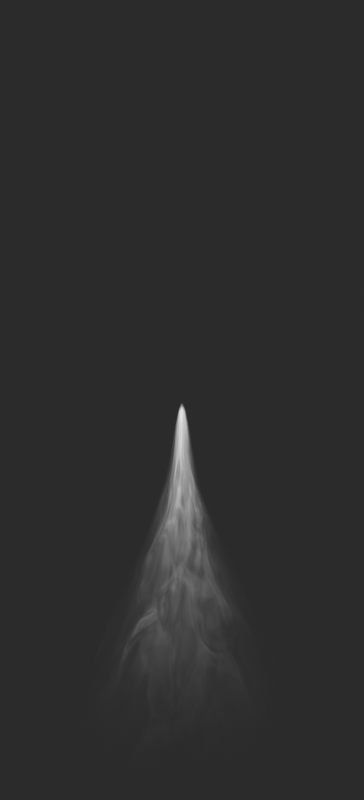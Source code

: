 # Source: avgi_flare_rcs.blend  (saved by Blender 4.1.24; exported with 4.5.12 LTS)
import bpy
from mathutils import Matrix  # noqa: F401  (used for matrix-valued properties, if any)

bpy.ops.wm.read_factory_settings(use_empty=True)
scene = bpy.context.scene
scene.name = 'Scene'

# ---- collections
col_cameras = bpy.data.collections.new('Cameras'); scene.collection.children.link(col_cameras)
col_ship = bpy.data.collections.new('Ship'); scene.collection.children.link(col_ship)

# ---- materials (node trees are filled in below, after node groups)
mat_material = bpy.data.materials.new('Material')
mat_material_001 = bpy.data.materials.new('Material.001')
mat_material_002 = bpy.data.materials.new('Material.002')

# ---- material node trees
mat_material.use_nodes = True; mat_material.node_tree.nodes.clear()
_N = mat_material.node_tree.nodes; _L = mat_material.node_tree.links
n0 = _N.new('ShaderNodeTexGradient'); n0.name = 'Gradient Texture'; n0.location = (-506, 277)
n0.gradient_type = 'SPHERICAL'
n1 = _N.new('ShaderNodeTexNoise'); n1.name = 'Noise Texture.001'; n1.location = (165, -251)
n1.inputs[2].default_value = 11.0
n1.inputs[3].default_value = 0.0
n1.inputs[4].default_value = 0.4518
n1.inputs[8].default_value = 0.3
n2 = _N.new('ShaderNodeValToRGB'); n2.name = 'ColorRamp.004'; n2.location = (419, -210)
n2.color_ramp.interpolation = 'B_SPLINE'
while len(n2.color_ramp.elements) > 1: n2.color_ramp.elements.remove(n2.color_ramp.elements[-1])
n2.color_ramp.elements[0].position = 0.9129; n2.color_ramp.elements[0].color = (0.0, 0.0, 0.0, 0.0)
_e = n2.color_ramp.elements.new(1.0); _e.color = (1.0, 1.0, 1.0, 1.0)
n3 = _N.new('ShaderNodeDisplacement'); n3.name = 'Displacement'; n3.location = (742, -187)
n3.inputs[2].default_value = 0.24
n4 = _N.new('ShaderNodeValue'); n4.name = 'Value'; n4.location = (-442, -87)
n4.outputs[0].default_value = 4.0
n5 = _N.new('ShaderNodeRGBCurve'); n5.name = 'RGB Curves'; n5.location = (-257, 405)
_c = n5.mapping.curves[3]
while len(_c.points) > 2: _c.points.remove(_c.points[-1])
_c.points[0].location = (0.0, 0.0); _c.points[0].handle_type = 'AUTO'
_c.points[1].location = (0.78267, 0.51786); _c.points[1].handle_type = 'AUTO'
_p = _c.points.new(1.0, 1.0); _p.handle_type = 'AUTO'
n5.mapping.update()
n6 = _N.new('ShaderNodeMix'); n6.name = 'Mix'; n6.location = (297, 129)
n6.data_type = 'RGBA'
n6.blend_type = 'MULTIPLY'
n6.inputs[0].default_value = 1.0
n7 = _N.new('ShaderNodeMix'); n7.name = 'Mix.001'; n7.location = (550, 709)
n7.data_type = 'RGBA'
n7.blend_type = 'SCREEN'
n7.inputs[0].default_value = 1.0
n8 = _N.new('ShaderNodeOutputMaterial'); n8.name = 'Material Output'; n8.location = (2060, 170)
n9 = _N.new('ShaderNodeAddShader'); n9.name = 'Add Shader'; n9.location = (1596, 162)
n10 = _N.new('ShaderNodeMath'); n10.name = 'Math'; n10.location = (1091, 325)
n10.operation = 'MULTIPLY'
n10.inputs[1].default_value = 90.0
n11 = _N.new('ShaderNodeEmission'); n11.name = 'Emission'; n11.location = (1295, 156)
n12 = _N.new('ShaderNodeMixShader'); n12.name = 'Mix Shader'; n12.location = (1808, 217)
n13 = _N.new('ShaderNodeBsdfTransparent'); n13.name = 'Transparent BSDF'; n13.location = (1289, -16)
n14 = _N.new('ShaderNodeMix'); n14.name = 'Mix.002'; n14.location = (869, 756)
n14.data_type = 'RGBA'
n14.blend_type = 'SCREEN'
n14.clamp_result = True
n14.inputs[7].default_value = (1.0, 1.0, 1.0, 1.0)
n15 = _N.new('ShaderNodeTexNoise'); n15.name = 'Noise Texture'; n15.location = (160, 397)
n15.inputs[2].default_value = 60.0
n15.inputs[3].default_value = 15.0
n15.inputs[4].default_value = 0.4302
n16 = _N.new('ShaderNodeMath'); n16.name = 'Math.001'; n16.location = (-25, 156)
n16.operation = 'MULTIPLY_ADD'
n16.inputs[1].default_value = 0.05
n16.inputs[2].default_value = 0.25
n17 = _N.new('ShaderNodeLayerWeight'); n17.name = 'Layer Weight'; n17.location = (152, 963)
n17.inputs[0].default_value = 0.6
n18 = _N.new('ShaderNodeRGBCurve'); n18.name = 'RGB Curves.001'; n18.location = (16, 752)
_c = n18.mapping.curves[3]
while len(_c.points) > 2: _c.points.remove(_c.points[-1])
_c.points[0].location = (0.0, 0.0); _c.points[0].handle_type = 'AUTO'
_c.points[1].location = (0.8784, 0.14031); _c.points[1].handle_type = 'AUTO'
_p = _c.points.new(1.0, 1.0); _p.handle_type = 'AUTO'
n18.mapping.update()
n19 = _N.new('ShaderNodeTexCoord'); n19.name = 'Texture Coordinate'; n19.location = (-689, -121)
n20 = _N.new('ShaderNodeMapping'); n20.name = 'Mapping'; n20.location = (-79, -295)
n20.inputs[3].default_value = (0.9, 0.3, 1.0)
n21 = _N.new('ShaderNodeValToRGB'); n21.name = 'Color Ramp'; n21.location = (-63, -38)
n21.color_ramp.interpolation = 'B_SPLINE'
while len(n21.color_ramp.elements) > 1: n21.color_ramp.elements.remove(n21.color_ramp.elements[-1])
n21.color_ramp.elements[0].position = 0.4319; n21.color_ramp.elements[0].color = (0.0, 0.0, 0.0, 0.0)
_e = n21.color_ramp.elements.new(1.0); _e.color = (1.0, 1.0, 1.0, 1.0)
n22 = _N.new('ShaderNodeValToRGB'); n22.name = 'Color Ramp.003'; n22.location = (385, 1009)
n22.color_ramp.interpolation = 'B_SPLINE'
while len(n22.color_ramp.elements) > 1: n22.color_ramp.elements.remove(n22.color_ramp.elements[-1])
n22.color_ramp.elements[0].position = 0.0; n22.color_ramp.elements[0].color = (0.0, 0.0, 0.0, 0.0)
_e = n22.color_ramp.elements.new(0.323); _e.color = (1.0, 1.0, 1.0, 1.0)
n23 = _N.new('ShaderNodeValToRGB'); n23.name = 'Color Ramp.001'; n23.location = (-327, 660)
n23.color_ramp.interpolation = 'B_SPLINE'
while len(n23.color_ramp.elements) > 1: n23.color_ramp.elements.remove(n23.color_ramp.elements[-1])
n23.color_ramp.elements[0].position = 0.0; n23.color_ramp.elements[0].color = (1.0, 1.0, 1.0, 1.0)
_e = n23.color_ramp.elements.new(0.4592); _e.color = (0.8896, 0.8896, 0.8896, 1.0)
_e = n23.color_ramp.elements.new(1.0); _e.color = (0.0, 0.0, 0.0, 1.0)
n24 = _N.new('ShaderNodeValToRGB'); n24.name = 'Color Ramp.002'; n24.location = (427, 395)
n24.color_ramp.interpolation = 'B_SPLINE'
while len(n24.color_ramp.elements) > 1: n24.color_ramp.elements.remove(n24.color_ramp.elements[-1])
n24.color_ramp.elements[0].position = 0.0; n24.color_ramp.elements[0].color = (0.0, 0.0, 0.0, 0.0)
_e = n24.color_ramp.elements.new(0.1343); _e.color = (1.0, 1.0, 1.0, 1.0)
_L.new(n0.outputs[0], n21.inputs[0])
_L.new(n0.outputs[0], n23.inputs[0])
_L.new(n23.outputs[0], n18.inputs[1])
_L.new(n18.outputs[0], n7.inputs[7])
_L.new(n24.outputs[0], n7.inputs[6])
_L.new(n7.outputs[2], n14.inputs[6])
_L.new(n22.outputs[0], n14.inputs[0])
_L.new(n0.outputs[0], n5.inputs[1])
_L.new(n5.outputs[0], n6.inputs[6])
_L.new(n21.outputs[0], n6.inputs[7])
_L.new(n19.outputs[2], n0.inputs[0])
_L.new(n2.outputs[0], n3.inputs[0])
_L.new(n1.outputs[0], n2.inputs[0])
_L.new(n20.outputs[0], n1.inputs[0])
_L.new(n3.outputs[0], n8.inputs[2])
_L.new(n4.outputs[0], n20.inputs[1])
_L.new(n19.outputs[0], n20.inputs[0])
_L.new(n17.outputs[1], n22.inputs[0])
_L.new(n15.outputs[1], n24.inputs[0])
_L.new(n14.outputs[2], n10.inputs[0])
_L.new(n13.outputs[0], n9.inputs[1])
_L.new(n6.outputs[2], n11.inputs[0])
_L.new(n10.outputs[0], n11.inputs[1])
_L.new(n12.outputs[0], n8.inputs[0])
_L.new(n11.outputs[0], n9.inputs[0])
_L.new(n9.outputs[0], n12.inputs[1])
_L.new(n13.outputs[0], n12.inputs[2])
_L.new(n14.outputs[2], n12.inputs[0])
_L.new(n4.outputs[0], n16.inputs[0])
_L.new(n3.outputs[0], n15.inputs[0])
_L.new(n16.outputs[0], n15.inputs[8])
n8.is_active_output = True
mat_material_001.use_nodes = True; mat_material_001.node_tree.nodes.clear()
_N = mat_material_001.node_tree.nodes; _L = mat_material_001.node_tree.links
n0 = _N.new('ShaderNodeTexCoord'); n0.name = 'Texture Coordinate'; n0.location = (-689, -121)
n1 = _N.new('ShaderNodeTexGradient'); n1.name = 'Gradient Texture'; n1.location = (-506, 277)
n1.gradient_type = 'SPHERICAL'
n2 = _N.new('ShaderNodeValToRGB'); n2.name = 'Color Ramp.001'; n2.location = (-302, 665)
n2.color_ramp.interpolation = 'B_SPLINE'
while len(n2.color_ramp.elements) > 1: n2.color_ramp.elements.remove(n2.color_ramp.elements[-1])
n2.color_ramp.elements[0].position = 0.0; n2.color_ramp.elements[0].color = (1.0, 1.0, 1.0, 1.0)
_e = n2.color_ramp.elements.new(0.7495); _e.color = (0.8896, 0.8896, 0.8896, 1.0)
_e = n2.color_ramp.elements.new(1.0); _e.color = (0.0, 0.0, 0.0, 1.0)
n3 = _N.new('ShaderNodeRGBCurve'); n3.name = 'RGB Curves.001'; n3.location = (16, 752)
_c = n3.mapping.curves[3]
while len(_c.points) > 2: _c.points.remove(_c.points[-1])
_c.points[0].location = (0.0, 0.0); _c.points[0].handle_type = 'AUTO'
_c.points[1].location = (0.81488, 0.43878); _c.points[1].handle_type = 'AUTO'
_p = _c.points.new(1.0, 1.0); _p.handle_type = 'AUTO'
n3.mapping.update()
n4 = _N.new('ShaderNodeValToRGB'); n4.name = 'Color Ramp'; n4.location = (-68, -38)
n4.color_ramp.interpolation = 'B_SPLINE'
while len(n4.color_ramp.elements) > 1: n4.color_ramp.elements.remove(n4.color_ramp.elements[-1])
n4.color_ramp.elements[0].position = 0.3448; n4.color_ramp.elements[0].color = (0.0, 0.0, 0.0, 0.0)
_e = n4.color_ramp.elements.new(0.9129); _e.color = (0.7396, 0.05443, 1.0, 1.0)
n5 = _N.new('ShaderNodeMapping'); n5.name = 'Mapping'; n5.location = (-79, -295)
n5.inputs[3].default_value = (0.9, 0.6, 1.0)
n6 = _N.new('ShaderNodeTexNoise'); n6.name = 'Noise Texture.001'; n6.location = (165, -251)
n6.inputs[2].default_value = 6.0
n6.inputs[3].default_value = 0.3
n6.inputs[4].default_value = 1.0
n6.inputs[8].default_value = 0.3
n7 = _N.new('ShaderNodeValToRGB'); n7.name = 'ColorRamp.004'; n7.location = (419, -210)
n7.color_ramp.interpolation = 'B_SPLINE'
while len(n7.color_ramp.elements) > 1: n7.color_ramp.elements.remove(n7.color_ramp.elements[-1])
n7.color_ramp.elements[0].position = 0.8747; n7.color_ramp.elements[0].color = (0.0, 0.0, 0.0, 0.0)
_e = n7.color_ramp.elements.new(1.0); _e.color = (1.0, 1.0, 1.0, 1.0)
n8 = _N.new('ShaderNodeValue'); n8.name = 'Value'; n8.location = (-442, -87)
n8.outputs[0].default_value = 4.0
n9 = _N.new('ShaderNodeRGBCurve'); n9.name = 'RGB Curves'; n9.location = (-257, 405)
_c = n9.mapping.curves[3]
while len(_c.points) > 2: _c.points.remove(_c.points[-1])
_c.points[0].location = (0.0, 0.0); _c.points[0].handle_type = 'AUTO'
_c.points[1].location = (0.80445, 0.40306); _c.points[1].handle_type = 'AUTO'
_p = _c.points.new(1.0, 1.0); _p.handle_type = 'AUTO'
n9.mapping.update()
n10 = _N.new('ShaderNodeTexNoise'); n10.name = 'Noise Texture'; n10.location = (97, 402)
n10.inputs[2].default_value = 11.2
n10.inputs[3].default_value = 3.0
n11 = _N.new('ShaderNodeMix'); n11.name = 'Mix'; n11.location = (297, 129)
n11.data_type = 'RGBA'
n11.blend_type = 'MULTIPLY'
n11.inputs[0].default_value = 1.0
n12 = _N.new('ShaderNodeValToRGB'); n12.name = 'Color Ramp.002'; n12.location = (368, 397)
n12.color_ramp.interpolation = 'B_SPLINE'
while len(n12.color_ramp.elements) > 1: n12.color_ramp.elements.remove(n12.color_ramp.elements[-1])
n12.color_ramp.elements[0].position = 0.0; n12.color_ramp.elements[0].color = (0.0, 0.0, 0.0, 0.0)
_e = n12.color_ramp.elements.new(0.3902); _e.color = (1.0, 1.0, 1.0, 1.0)
n13 = _N.new('ShaderNodeMix'); n13.name = 'Mix.001'; n13.location = (550, 709)
n13.data_type = 'RGBA'
n13.blend_type = 'SCREEN'
n14 = _N.new('ShaderNodeLayerWeight'); n14.name = 'Layer Weight'; n14.location = (152, 963)
n14.inputs[0].default_value = 0.6
n15 = _N.new('ShaderNodeValToRGB'); n15.name = 'Color Ramp.003'; n15.location = (342, 1032)
n15.color_ramp.interpolation = 'B_SPLINE'
while len(n15.color_ramp.elements) > 1: n15.color_ramp.elements.remove(n15.color_ramp.elements[-1])
n15.color_ramp.elements[0].position = 0.2087; n15.color_ramp.elements[0].color = (0.0, 0.0, 0.0, 0.0)
_e = n15.color_ramp.elements.new(0.3194); _e.color = (1.0, 1.0, 1.0, 1.0)
n16 = _N.new('ShaderNodeOutputMaterial'); n16.name = 'Material Output'; n16.location = (2060, 170)
n17 = _N.new('ShaderNodeAddShader'); n17.name = 'Add Shader'; n17.location = (1596, 162)
n18 = _N.new('ShaderNodeMath'); n18.name = 'Math'; n18.location = (1091, 325)
n18.operation = 'MULTIPLY'
n18.inputs[1].default_value = 3000.0
n19 = _N.new('ShaderNodeEmission'); n19.name = 'Emission'; n19.location = (1295, 156)
n20 = _N.new('ShaderNodeMixShader'); n20.name = 'Mix Shader'; n20.location = (1808, 217)
n21 = _N.new('ShaderNodeBsdfTransparent'); n21.name = 'Transparent BSDF'; n21.location = (1289, -16)
n22 = _N.new('ShaderNodeMix'); n22.name = 'Mix.002'; n22.location = (869, 756)
n22.data_type = 'RGBA'
n22.blend_type = 'SCREEN'
n22.clamp_result = True
n22.inputs[7].default_value = (1.0, 1.0, 1.0, 1.0)
n23 = _N.new('ShaderNodeDisplacement'); n23.name = 'Displacement'; n23.location = (742, -187)
n23.inputs[2].default_value = 0.24
_L.new(n1.outputs[0], n4.inputs[0])
_L.new(n1.outputs[0], n2.inputs[0])
_L.new(n2.outputs[0], n3.inputs[1])
_L.new(n3.outputs[0], n13.inputs[7])
_L.new(n12.outputs[0], n13.inputs[6])
_L.new(n13.outputs[2], n22.inputs[6])
_L.new(n15.outputs[0], n22.inputs[0])
_L.new(n1.outputs[0], n9.inputs[1])
_L.new(n9.outputs[0], n11.inputs[6])
_L.new(n4.outputs[0], n11.inputs[7])
_L.new(n0.outputs[2], n1.inputs[0])
_L.new(n7.outputs[0], n23.inputs[0])
_L.new(n6.outputs[0], n7.inputs[0])
_L.new(n5.outputs[0], n6.inputs[0])
_L.new(n23.outputs[0], n16.inputs[2])
_L.new(n8.outputs[0], n5.inputs[1])
_L.new(n0.outputs[0], n5.inputs[0])
_L.new(n14.outputs[1], n15.inputs[0])
_L.new(n10.outputs[1], n12.inputs[0])
_L.new(n22.outputs[2], n18.inputs[0])
_L.new(n21.outputs[0], n17.inputs[1])
_L.new(n11.outputs[2], n19.inputs[0])
_L.new(n18.outputs[0], n19.inputs[1])
_L.new(n20.outputs[0], n16.inputs[0])
_L.new(n19.outputs[0], n17.inputs[0])
_L.new(n17.outputs[0], n20.inputs[1])
_L.new(n21.outputs[0], n20.inputs[2])
_L.new(n22.outputs[2], n20.inputs[0])
_L.new(n23.outputs[0], n10.inputs[0])
n16.is_active_output = True
mat_material_002.use_nodes = True; mat_material_002.node_tree.nodes.clear()
_N = mat_material_002.node_tree.nodes; _L = mat_material_002.node_tree.links
n0 = _N.new('ShaderNodeTexCoord'); n0.name = 'Texture Coordinate'; n0.location = (-689, -121)
n1 = _N.new('ShaderNodeValToRGB'); n1.name = 'Color Ramp.001'; n1.location = (-302, 665)
n1.color_ramp.interpolation = 'B_SPLINE'
while len(n1.color_ramp.elements) > 1: n1.color_ramp.elements.remove(n1.color_ramp.elements[-1])
n1.color_ramp.elements[0].position = 0.0; n1.color_ramp.elements[0].color = (1.0, 1.0, 1.0, 1.0)
_e = n1.color_ramp.elements.new(0.7495); _e.color = (0.8896, 0.8896, 0.8896, 1.0)
_e = n1.color_ramp.elements.new(1.0); _e.color = (0.0, 0.0, 0.0, 1.0)
n2 = _N.new('ShaderNodeRGBCurve'); n2.name = 'RGB Curves.001'; n2.location = (16, 752)
_c = n2.mapping.curves[3]
while len(_c.points) > 2: _c.points.remove(_c.points[-1])
_c.points[0].location = (0.0, 0.0); _c.points[0].handle_type = 'AUTO'
_c.points[1].location = (0.78221, 0.2449); _c.points[1].handle_type = 'AUTO'
_p = _c.points.new(1.0, 1.0); _p.handle_type = 'AUTO'
n2.mapping.update()
n3 = _N.new('ShaderNodeMapping'); n3.name = 'Mapping'; n3.location = (-79, -295)
n3.inputs[3].default_value = (0.9, 0.6, 1.0)
n4 = _N.new('ShaderNodeTexNoise'); n4.name = 'Noise Texture.001'; n4.location = (165, -251)
n4.inputs[2].default_value = 5.5
n4.inputs[3].default_value = 15.0
n4.inputs[4].default_value = 0.0
n4.inputs[8].default_value = 0.3
n5 = _N.new('ShaderNodeValToRGB'); n5.name = 'ColorRamp.004'; n5.location = (419, -210)
n5.color_ramp.interpolation = 'B_SPLINE'
while len(n5.color_ramp.elements) > 1: n5.color_ramp.elements.remove(n5.color_ramp.elements[-1])
n5.color_ramp.elements[0].position = 0.8747; n5.color_ramp.elements[0].color = (0.0, 0.0, 0.0, 0.0)
_e = n5.color_ramp.elements.new(1.0); _e.color = (1.0, 1.0, 1.0, 1.0)
n6 = _N.new('ShaderNodeDisplacement'); n6.name = 'Displacement'; n6.location = (742, -187)
n6.inputs[2].default_value = 0.24
n7 = _N.new('ShaderNodeValue'); n7.name = 'Value'; n7.location = (-442, -87)
n7.outputs[0].default_value = 4.0
n8 = _N.new('ShaderNodeMix'); n8.name = 'Mix'; n8.location = (297, 129)
n8.data_type = 'RGBA'
n8.blend_type = 'MULTIPLY'
n8.inputs[0].default_value = 1.0
n9 = _N.new('ShaderNodeValToRGB'); n9.name = 'Color Ramp.002'; n9.location = (368, 397)
n9.color_ramp.interpolation = 'B_SPLINE'
while len(n9.color_ramp.elements) > 1: n9.color_ramp.elements.remove(n9.color_ramp.elements[-1])
n9.color_ramp.elements[0].position = 0.0; n9.color_ramp.elements[0].color = (0.0, 0.0, 0.0, 0.0)
_e = n9.color_ramp.elements.new(0.1742); _e.color = (1.0, 1.0, 1.0, 1.0)
n10 = _N.new('ShaderNodeOutputMaterial'); n10.name = 'Material Output'; n10.location = (2060, 170)
n11 = _N.new('ShaderNodeAddShader'); n11.name = 'Add Shader'; n11.location = (1596, 162)
n12 = _N.new('ShaderNodeMath'); n12.name = 'Math'; n12.location = (1091, 325)
n12.operation = 'MULTIPLY'
n12.inputs[1].default_value = 3000.0
n13 = _N.new('ShaderNodeEmission'); n13.name = 'Emission'; n13.location = (1295, 156)
n14 = _N.new('ShaderNodeMixShader'); n14.name = 'Mix Shader'; n14.location = (1808, 217)
n15 = _N.new('ShaderNodeBsdfTransparent'); n15.name = 'Transparent BSDF'; n15.location = (1289, -16)
n16 = _N.new('ShaderNodeMix'); n16.name = 'Mix.002'; n16.location = (869, 756)
n16.data_type = 'RGBA'
n16.blend_type = 'SCREEN'
n16.clamp_result = True
n16.inputs[7].default_value = (1.0, 1.0, 1.0, 1.0)
n17 = _N.new('ShaderNodeMix'); n17.name = 'Mix.001'; n17.location = (550, 709)
n17.data_type = 'RGBA'
n17.blend_type = 'SCREEN'
n18 = _N.new('ShaderNodeMath'); n18.name = 'Math.001'; n18.location = (-35, 259)
n18.inputs[1].default_value = 1.5
n19 = _N.new('ShaderNodeRGBCurve'); n19.name = 'RGB Curves'; n19.location = (-316, 409)
_c = n19.mapping.curves[3]
while len(_c.points) > 2: _c.points.remove(_c.points[-1])
_c.points[0].location = (0.0, 0.0); _c.points[0].handle_type = 'AUTO'
_c.points[1].location = (0.63748, 0.28061); _c.points[1].handle_type = 'AUTO'
_p = _c.points.new(1.0, 1.0); _p.handle_type = 'AUTO'
n19.mapping.update()
n20 = _N.new('ShaderNodeTexNoise'); n20.name = 'Noise Texture'; n20.location = (168, 394)
n20.inputs[2].default_value = 10.8
n20.inputs[3].default_value = 15.0
n20.inputs[8].default_value = 0.3
n21 = _N.new('ShaderNodeValToRGB'); n21.name = 'Color Ramp'; n21.location = (-68, -38)
n21.color_ramp.interpolation = 'B_SPLINE'
while len(n21.color_ramp.elements) > 1: n21.color_ramp.elements.remove(n21.color_ramp.elements[-1])
n21.color_ramp.elements[0].position = 0.3448; n21.color_ramp.elements[0].color = (0.0, 0.0, 0.0, 0.0)
_e = n21.color_ramp.elements.new(0.9129); _e.color = (1.0, 1.0, 1.0, 1.0)
n22 = _N.new('ShaderNodeTexGradient'); n22.name = 'Gradient Texture'; n22.location = (-550, 277)
n22.gradient_type = 'SPHERICAL'
n23 = _N.new('ShaderNodeLayerWeight'); n23.name = 'Layer Weight'; n23.location = (152, 963)
n23.inputs[0].default_value = 0.9
n24 = _N.new('ShaderNodeValToRGB'); n24.name = 'Color Ramp.003'; n24.location = (365, 1029)
n24.color_ramp.interpolation = 'B_SPLINE'
while len(n24.color_ramp.elements) > 1: n24.color_ramp.elements.remove(n24.color_ramp.elements[-1])
n24.color_ramp.elements[0].position = 0.0; n24.color_ramp.elements[0].color = (0.0, 0.0, 0.0, 0.0)
_e = n24.color_ramp.elements.new(0.608); _e.color = (1.0, 1.0, 1.0, 1.0)
_L.new(n22.outputs[0], n21.inputs[0])
_L.new(n22.outputs[0], n1.inputs[0])
_L.new(n1.outputs[0], n2.inputs[1])
_L.new(n2.outputs[0], n17.inputs[7])
_L.new(n9.outputs[0], n17.inputs[6])
_L.new(n17.outputs[2], n16.inputs[6])
_L.new(n24.outputs[0], n16.inputs[0])
_L.new(n22.outputs[0], n19.inputs[1])
_L.new(n19.outputs[0], n8.inputs[6])
_L.new(n21.outputs[0], n8.inputs[7])
_L.new(n0.outputs[2], n22.inputs[0])
_L.new(n5.outputs[0], n6.inputs[0])
_L.new(n4.outputs[0], n5.inputs[0])
_L.new(n3.outputs[0], n4.inputs[0])
_L.new(n6.outputs[0], n10.inputs[2])
_L.new(n7.outputs[0], n3.inputs[1])
_L.new(n0.outputs[0], n3.inputs[0])
_L.new(n20.outputs[1], n9.inputs[0])
_L.new(n16.outputs[2], n12.inputs[0])
_L.new(n15.outputs[0], n11.inputs[1])
_L.new(n8.outputs[2], n13.inputs[0])
_L.new(n12.outputs[0], n13.inputs[1])
_L.new(n14.outputs[0], n10.inputs[0])
_L.new(n13.outputs[0], n11.inputs[0])
_L.new(n11.outputs[0], n14.inputs[1])
_L.new(n15.outputs[0], n14.inputs[2])
_L.new(n16.outputs[2], n14.inputs[0])
_L.new(n7.outputs[0], n18.inputs[0])
_L.new(n6.outputs[0], n20.inputs[0])
_L.new(n23.outputs[1], n24.inputs[0])
n10.is_active_output = True

# ---- world
world_world = bpy.data.worlds.new('World'); scene.world = world_world
world_world.use_nodes = True; world_world.node_tree.nodes.clear()
_N = world_world.node_tree.nodes; _L = world_world.node_tree.links
n0 = _N.new('ShaderNodeOutputWorld'); n0.name = 'World Output'; n0.location = (300, 300)
n1 = _N.new('ShaderNodeBackground'); n1.name = 'Background'; n1.location = (10, 300)
n1.inputs[0].default_value = (0.02198, 0.02198, 0.02198, 1.0)
_L.new(n1.outputs[0], n0.inputs[0])
n0.is_active_output = True
world_world.color = (0.05088, 0.05088, 0.05088)
world_world.use_sun_shadow = False
world_world.sun_shadow_jitter_overblur = 0.0

# ---- cameras
cam_camera_001 = bpy.data.cameras.new('Camera.001')
cam_camera_001.type = 'ORTHO'
cam_camera_001.ortho_scale = 4.5
cam_camera_001.shift_y = 1.22
cam_camera_002 = bpy.data.cameras.new('Camera.002')
cam_camera_002.type = 'ORTHO'
cam_camera_002.ortho_scale = 25.6
cam_camera_002.shift_x = 0.16
cam_camera_002.shift_y = -0.13

# ---- lights
light_sun_002 = bpy.data.lights.new('Sun.002', 'SUN')
light_sun_002.transmission_factor = 0.0
light_sun_002.angle = 0.06981
light_sun_002.energy = 3.0
light_sun_002.shadow_buffer_clip_start = 0.5
light_sun_002.shadow_soft_size = 0.1
light_sun_002.shadow_cascade_max_distance = 1000.0
light_sun_002.cycles.use_multiple_importance_sampling = False
light_sun = bpy.data.lights.new('Sun', 'SUN')
light_sun.transmission_factor = 0.0
light_sun.angle = 0.06981
light_sun.energy = 3.0
light_sun.shadow_buffer_clip_start = 0.5
light_sun.shadow_soft_size = 0.1
light_sun.shadow_cascade_max_distance = 1000.0
light_sun.cycles.use_multiple_importance_sampling = False

# ---- meshes
me_plane_001 = bpy.data.meshes.new('Plane.001')
me_plane_001.from_pydata([(0.627, 2.2, 0.6199), (0.6232, 2.2, -0.6799), (-0.679, 2.201, -0.7202), (0.8952, 2.2, -0.03025), (-0.9495, 2.2, -0.02879), (-0.02444, 2.2, 0.8896), (6.35e-05, -0.165, 0.003242), (-0.02984, 2.2, -0.9486), (-0.6774, 2.2, 0.6209), (-0.04417, 0.2726, -0.04203), (0.0422, 0.2726, -0.0421), (0.04245, 0.2726, 0.04397), (-0.04392, 0.2726, 0.04403), (-0.001042, 0.2726, -0.05989), (-0.0006837, 0.2726, 0.06182), (-0.06193, 0.2726, 0.001016), (0.06021, 0.2726, 0.0009191), (0.5399, 1.328, -0.01554), (-0.01321, 1.328, 0.5377), (-0.5696, 1.328, -0.01466), (-0.406, 1.328, 0.3761), (-0.01646, 1.328, -0.5679), (-0.4055, 1.329, -0.4235), (0.3763, 1.328, -0.4063), (0.3786, 1.328, 0.3755), (-0.1143, 0.6275, -0.1148), (0.1069, 0.6276, -0.1139), (0.1076, 0.6276, 0.1075), (0.1533, 0.6276, -0.003206), (-0.003375, 0.6276, 0.1535), (-0.1609, 0.6276, -0.002958), (-0.1146, 0.6276, 0.1077), (-0.004296, 0.6276, -0.1596)], [], [(20, 18, 5, 8), (17, 23, 1, 3), (19, 20, 8, 4), (24, 17, 3, 0), (23, 21, 7, 1), (21, 22, 2, 7), (22, 19, 4, 2), (18, 24, 0, 5), (6, 16, 11), (6, 15, 9), (6, 14, 12), (6, 13, 10), (6, 12, 15), (6, 9, 13), (6, 10, 16), (6, 11, 14), (29, 27, 24, 18), (25, 30, 19, 22), (32, 25, 22, 21), (26, 32, 21, 23), (27, 28, 17, 24), (30, 31, 20, 19), (28, 26, 23, 17), (31, 29, 18, 20), (12, 14, 29, 31), (16, 10, 26, 28), (15, 12, 31, 30), (11, 16, 28, 27), (10, 13, 32, 26), (13, 9, 25, 32), (9, 15, 30, 25), (14, 11, 27, 29)])
me_plane_001.polygons.foreach_set('use_smooth', [True] * 32)
_uv = me_plane_001.uv_layers.new(name='UVMap')
_uv.uv.foreach_set('vector', [0.5516, 0.5462, 0.02574, 0.7626, 0.02286, 1.042, 0.7489, 0.7432, -0.7149, 0.02184, -0.4958, -0.5014, -0.6971, -0.7031, -0.9996, 0.01924, 0.7707, 0.02301, 0.5516, 0.5462, 0.7489, 0.7432, 1.051, 0.02086, -0.4989, 0.5454, -0.7149, 0.02184, -0.9996, 0.01924, -0.7014, 0.7421, -0.4958, -0.5014, 0.03009, -0.7178, 0.02887, -1.002, -0.6971, -0.7031, 0.03009, -0.7178, 0.5547, -0.5005, 0.7531, -0.702, 0.02887, -1.002, 0.5547, -0.5005, 0.7707, 0.02301, 1.051, 0.02086, 0.7531, -0.702, 0.02574, 0.7626, -0.4989, 0.5454, -0.7014, 0.7421, 0.02286, 1.042, 0.0339, 0.02935, -0.4301, 0.02443, -0.2963, 0.3487, 0.0339, 0.02935, 0.49, 0.02516, 0.3562, -0.2991, 0.0339, 0.02935, 0.02862, 0.4833, 0.3543, 0.3492, 0.0339, 0.02935, 0.03131, -0.4337, -0.2944, -0.2996, 0.0339, 0.02935, 0.3543, 0.3492, 0.49, 0.02516, 0.0339, 0.02935, 0.3562, -0.2991, 0.03131, -0.4337, 0.0339, 0.02935, -0.2944, -0.2996, -0.4301, 0.02443, 0.0339, 0.02935, -0.2963, 0.3487, 0.02862, 0.4833, 0.02718, 0.6226, -0.3973, 0.4468, -0.4989, 0.5454, 0.02574, 0.7626, 0.4552, -0.3996, 0.63, 0.02409, 0.7707, 0.02301, 0.5547, -0.5005, 0.03071, -0.5754, 0.4552, -0.3996, 0.5547, -0.5005, 0.03009, -0.7178, -0.3948, -0.4003, 0.03071, -0.5754, 0.03009, -0.7178, -0.4958, -0.5014, -0.3973, 0.4468, -0.5721, 0.02314, -0.7149, 0.02184, -0.4989, 0.5454, 0.63, 0.02409, 0.4527, 0.4475, 0.5516, 0.5462, 0.7707, 0.02301, -0.5721, 0.02314, -0.3948, -0.4003, -0.4958, -0.5014, -0.7149, 0.02184, 0.4527, 0.4475, 0.02718, 0.6226, 0.02574, 0.7626, 0.5516, 0.5462, 0.3543, 0.3492, 0.02862, 0.4833, 0.02718, 0.6226, 0.4527, 0.4475, -0.4301, 0.02443, -0.2944, -0.2996, -0.3948, -0.4003, -0.5721, 0.02314, 0.49, 0.02516, 0.3543, 0.3492, 0.4527, 0.4475, 0.63, 0.02409, -0.2963, 0.3487, -0.4301, 0.02443, -0.5721, 0.02314, -0.3973, 0.4468, -0.2944, -0.2996, 0.03131, -0.4337, 0.03071, -0.5754, -0.3948, -0.4003, 0.03131, -0.4337, 0.3562, -0.2991, 0.4552, -0.3996, 0.03071, -0.5754, 0.3562, -0.2991, 0.49, 0.02516, 0.63, 0.02409, 0.4552, -0.3996, 0.02862, 0.4833, -0.2963, 0.3487, -0.3973, 0.4468, 0.02718, 0.6226])
me_plane_001.materials.append(mat_material)
me_plane_001.update()
me_plane_002 = bpy.data.meshes.new('Plane.002')
me_plane_002.from_pydata([(0.06991, 1.417, 0.06905), (0.06949, 1.417, -0.07571), (-0.05055, 1.417, -0.05054), (0.09979, 1.417, -0.003352), (-0.1057, 1.417, -0.00319), (-0.002635, 1.417, 0.09909), (8.228e-05, -0.04808, 0.0002468), (-0.003237, 1.417, -0.1056), (-0.07536, 1.417, 0.06917), (-0.004944, 0.2064, -0.004831), (0.00496, 0.2064, -0.004839), (0.004989, 0.2064, 0.00503), (-0.004915, 0.2064, 0.005038), (1.797e-06, 0.2064, -0.006879), (4.283e-05, 0.2064, 0.007078), (-0.006981, 0.2064, 0.0001051), (0.007026, 0.2064, 9.4e-05), (0.03183, 0.8555, -0.0008964), (-0.000639, 0.8555, 0.03158), (-0.0333, 0.8555, -0.0008449), (-0.02369, 0.8555, 0.02209), (-0.0008298, 0.8555, -0.03332), (-0.017, 0.8555, -0.01702), (0.02222, 0.8555, -0.02383), (0.02236, 0.8555, 0.02205), (-0.006175, 0.5309, -0.006162), (0.007716, 0.5309, -0.00809), (0.007763, 0.5309, 0.007674), (0.01102, 0.5309, -0.0002104), (-0.000138, 0.5309, 0.01095), (-0.01136, 0.5309, -0.0001928), (-0.008058, 0.5309, 0.007687), (-0.0002035, 0.5309, -0.01135)], [], [(20, 18, 5, 8), (17, 23, 1, 3), (19, 20, 8, 4), (24, 17, 3, 0), (23, 21, 7, 1), (21, 22, 2, 7), (22, 19, 4, 2), (18, 24, 0, 5), (6, 16, 11), (6, 15, 9), (6, 14, 12), (6, 13, 10), (6, 12, 15), (6, 9, 13), (6, 10, 16), (6, 11, 14), (29, 27, 24, 18), (25, 30, 19, 22), (32, 25, 22, 21), (26, 32, 21, 23), (27, 28, 17, 24), (30, 31, 20, 19), (28, 26, 23, 17), (31, 29, 18, 20), (12, 14, 29, 31), (16, 10, 26, 28), (15, 12, 31, 30), (11, 16, 28, 27), (10, 13, 32, 26), (13, 9, 25, 32), (9, 15, 30, 25), (14, 11, 27, 29)])
me_plane_002.polygons.foreach_set('use_smooth', [True] * 32)
_uv = me_plane_002.uv_layers.new(name='UVMap')
_uv.uv.foreach_set('vector', [0.5516, 0.5462, 0.02574, 0.7626, 0.02286, 1.042, 0.7489, 0.7432, -0.7149, 0.02184, -0.4958, -0.5014, -0.6971, -0.7031, -0.9996, 0.01924, 0.7707, 0.02301, 0.5516, 0.5462, 0.7489, 0.7432, 1.051, 0.02086, -0.4989, 0.5454, -0.7149, 0.02184, -0.9996, 0.01924, -0.7014, 0.7421, -0.4958, -0.5014, 0.03009, -0.7178, 0.02887, -1.002, -0.6971, -0.7031, 0.03009, -0.7178, 0.5547, -0.5005, 0.7531, -0.702, 0.02887, -1.002, 0.5547, -0.5005, 0.7707, 0.02301, 1.051, 0.02086, 0.7531, -0.702, 0.02574, 0.7626, -0.4989, 0.5454, -0.7014, 0.7421, 0.02286, 1.042, 0.0339, 0.02935, -0.4301, 0.02443, -0.2963, 0.3487, 0.0339, 0.02935, 0.49, 0.02516, 0.3562, -0.2991, 0.0339, 0.02935, 0.02862, 0.4833, 0.3543, 0.3492, 0.0339, 0.02935, 0.03131, -0.4337, -0.2944, -0.2996, 0.0339, 0.02935, 0.3543, 0.3492, 0.49, 0.02516, 0.0339, 0.02935, 0.3562, -0.2991, 0.03131, -0.4337, 0.0339, 0.02935, -0.2944, -0.2996, -0.4301, 0.02443, 0.0339, 0.02935, -0.2963, 0.3487, 0.02862, 0.4833, 0.02718, 0.6229, -0.3976, 0.4471, -0.4989, 0.5454, 0.02574, 0.7626, 0.4555, -0.3998, 0.6304, 0.02408, 0.7707, 0.02301, 0.5547, -0.5005, 0.0307, -0.5757, 0.4555, -0.3998, 0.5547, -0.5005, 0.03009, -0.7178, -0.3951, -0.4005, 0.0307, -0.5757, 0.03009, -0.7178, -0.4958, -0.5014, -0.3976, 0.4471, -0.5725, 0.02313, -0.7149, 0.02184, -0.4989, 0.5454, 0.6304, 0.02408, 0.453, 0.4477, 0.5516, 0.5462, 0.7707, 0.02301, -0.5725, 0.02313, -0.3951, -0.4005, -0.4958, -0.5014, -0.7149, 0.02184, 0.453, 0.4477, 0.02718, 0.6229, 0.02574, 0.7626, 0.5516, 0.5462, 0.3543, 0.3492, 0.02862, 0.4833, 0.02718, 0.6229, 0.453, 0.4477, -0.4301, 0.02443, -0.2944, -0.2996, -0.3951, -0.4005, -0.5725, 0.02313, 0.49, 0.02516, 0.3543, 0.3492, 0.453, 0.4477, 0.6304, 0.02408, -0.2963, 0.3487, -0.4301, 0.02443, -0.5725, 0.02313, -0.3976, 0.4471, -0.2944, -0.2996, 0.03131, -0.4337, 0.0307, -0.5757, -0.3951, -0.4005, 0.03131, -0.4337, 0.3562, -0.2991, 0.4555, -0.3998, 0.0307, -0.5757, 0.3562, -0.2991, 0.49, 0.02516, 0.6304, 0.02408, 0.4555, -0.3998, 0.02862, 0.4833, -0.2963, 0.3487, -0.3976, 0.4471, 0.02718, 0.6229])
me_plane_002.materials.append(mat_material_001)
me_plane_002.update()
me_plane_003 = bpy.data.meshes.new('Plane.003')
me_plane_003.from_pydata([(0.2582, 1.979, 0.2093), (0.2566, 1.979, -0.2295), (-0.1873, 1.979, -0.1532), (0.3686, 1.979, -0.01019), (-0.3911, 1.979, -0.009699), (-0.01013, 1.979, 0.3003), (4.375e-05, -0.3082, 0.001115), (-0.01236, 1.979, -0.3202), (-0.2791, 1.979, 0.2096), (-0.01977, 0.2777, -0.009792), (0.01912, 0.2777, -0.009808), (0.01923, 0.2777, 0.01049), (-0.01965, 0.2777, 0.0105), (-0.0003494, 0.2777, -0.014), (-0.0001883, 0.2777, 0.0147), (-0.02776, 0.2777, 0.0003587), (0.02723, 0.2777, 0.000336), (0.2112, 1.327, -0.005226), (-0.005152, 1.327, 0.1815), (-0.2228, 1.327, -0.00493), (-0.1588, 1.327, 0.127), (-0.006424, 1.327, -0.1917), (-0.1128, 1.327, -0.09673), (0.1472, 1.327, -0.1371), (0.1481, 1.327, 0.1268), (-0.04352, 0.7852, -0.0313), (0.05343, 0.7852, -0.04143), (0.05376, 0.7852, 0.03914), (0.07656, 0.7852, -0.001156), (-0.001605, 0.7852, 0.05586), (-0.08022, 0.7852, -0.001066), (-0.0571, 0.7852, 0.03921), (-0.002064, 0.7852, -0.05809)], [], [(20, 18, 5, 8), (17, 23, 1, 3), (19, 20, 8, 4), (24, 17, 3, 0), (23, 21, 7, 1), (21, 22, 2, 7), (22, 19, 4, 2), (18, 24, 0, 5), (6, 16, 11), (6, 15, 9), (6, 14, 12), (6, 13, 10), (6, 12, 15), (6, 9, 13), (6, 10, 16), (6, 11, 14), (29, 27, 24, 18), (25, 30, 19, 22), (32, 25, 22, 21), (26, 32, 21, 23), (27, 28, 17, 24), (30, 31, 20, 19), (28, 26, 23, 17), (31, 29, 18, 20), (12, 14, 29, 31), (16, 10, 26, 28), (15, 12, 31, 30), (11, 16, 28, 27), (10, 13, 32, 26), (13, 9, 25, 32), (9, 15, 30, 25), (14, 11, 27, 29)])
me_plane_003.polygons.foreach_set('use_smooth', [True] * 32)
_uv = me_plane_003.uv_layers.new(name='UVMap')
_uv.uv.foreach_set('vector', [0.5516, 0.5462, 0.02574, 0.7626, 0.02286, 1.042, 0.7489, 0.7432, -0.7149, 0.02184, -0.4958, -0.5014, -0.6971, -0.7031, -0.9996, 0.01924, 0.7707, 0.02301, 0.5516, 0.5462, 0.7489, 0.7432, 1.051, 0.02086, -0.4989, 0.5454, -0.7149, 0.02184, -0.9996, 0.01924, -0.7014, 0.7421, -0.4958, -0.5014, 0.03009, -0.7178, 0.02887, -1.002, -0.6971, -0.7031, 0.03009, -0.7178, 0.5547, -0.5005, 0.7531, -0.702, 0.02887, -1.002, 0.5547, -0.5005, 0.7707, 0.02301, 1.051, 0.02086, 0.7531, -0.702, 0.02574, 0.7626, -0.4989, 0.5454, -0.7014, 0.7421, 0.02286, 1.042, 0.0339, 0.02935, -0.4301, 0.02443, -0.2963, 0.3487, 0.0339, 0.02935, 0.49, 0.02516, 0.3562, -0.2991, 0.0339, 0.02935, 0.02862, 0.4833, 0.3543, 0.3492, 0.0339, 0.02935, 0.03131, -0.4337, -0.2944, -0.2996, 0.0339, 0.02935, 0.3543, 0.3492, 0.49, 0.02516, 0.0339, 0.02935, 0.3562, -0.2991, 0.03131, -0.4337, 0.0339, 0.02935, -0.2944, -0.2996, -0.4301, 0.02443, 0.0339, 0.02935, -0.2963, 0.3487, 0.02862, 0.4833, 0.02718, 0.6226, -0.3973, 0.4468, -0.4989, 0.5454, 0.02574, 0.7626, 0.4552, -0.3996, 0.63, 0.02409, 0.7707, 0.02301, 0.5547, -0.5005, 0.03071, -0.5754, 0.4552, -0.3996, 0.5547, -0.5005, 0.03009, -0.7178, -0.3948, -0.4003, 0.03071, -0.5754, 0.03009, -0.7178, -0.4958, -0.5014, -0.3973, 0.4468, -0.5721, 0.02314, -0.7149, 0.02184, -0.4989, 0.5454, 0.63, 0.02409, 0.4527, 0.4475, 0.5516, 0.5462, 0.7707, 0.02301, -0.5721, 0.02314, -0.3948, -0.4003, -0.4958, -0.5014, -0.7149, 0.02184, 0.4527, 0.4475, 0.02718, 0.6226, 0.02574, 0.7626, 0.5516, 0.5462, 0.3543, 0.3492, 0.02862, 0.4833, 0.02718, 0.6226, 0.4527, 0.4475, -0.4301, 0.02443, -0.2944, -0.2996, -0.3948, -0.4003, -0.5721, 0.02314, 0.49, 0.02516, 0.3543, 0.3492, 0.4527, 0.4475, 0.63, 0.02409, -0.2963, 0.3487, -0.4301, 0.02443, -0.5721, 0.02314, -0.3973, 0.4468, -0.2944, -0.2996, 0.03131, -0.4337, 0.03071, -0.5754, -0.3948, -0.4003, 0.03131, -0.4337, 0.3562, -0.2991, 0.4552, -0.3996, 0.03071, -0.5754, 0.3562, -0.2991, 0.49, 0.02516, 0.63, 0.02409, 0.4552, -0.3996, 0.02862, 0.4833, -0.2963, 0.3487, -0.3973, 0.4468, 0.02718, 0.6226])
me_plane_003.materials.append(mat_material_002)
me_plane_003.update()

# ---- objects
ob_top_down_camera = bpy.data.objects.new('Top Down Camera', cam_camera_001)
ob_thumbnail_camera = bpy.data.objects.new('Thumbnail Camera', cam_camera_002)
ob_thumbnail_sun = bpy.data.objects.new('Thumbnail Sun', light_sun_002)
ob_top_down_sun = bpy.data.objects.new('Top Down Sun', light_sun)
ob_cone_001 = bpy.data.objects.new('Cone.001', me_plane_001)
ob_cone_002 = bpy.data.objects.new('Cone.002', me_plane_002)
ob_cone_003 = bpy.data.objects.new('Cone.003', me_plane_003)

# ---- transforms, parenting, visibility, modifiers, constraints
ob_top_down_camera.location = (0.0, -5.477, 10.73)
ob_top_down_camera.lineart.crease_threshold = 0.0
ob_thumbnail_camera.location = (11.67, 12.17, 15.49)
ob_thumbnail_camera.rotation_euler = (0.9599, 0.0, 2.618)
ob_thumbnail_camera.lineart.crease_threshold = 0.0
ob_thumbnail_sun.location = (15.0, 13.0, 18.0)
ob_thumbnail_sun.rotation_euler = (-0.02907, 0.8607, 0.04537)
ob_thumbnail_sun.hide_render = True
ob_thumbnail_sun.lineart.crease_threshold = 0.0
ob_top_down_sun.location = (15.0, 13.0, 18.0)
ob_top_down_sun.rotation_euler = (0.0, 1.134, 0.8727)
ob_top_down_sun.lineart.crease_threshold = 0.0
ob_cone_001.location = (0.0, 0.0, 0.0)
ob_cone_001.rotation_euler = (0.0, -0.0, -3.142)
_m = ob_cone_001.modifiers.new('Subdivision', 'SUBSURF')
_m.levels = 2
ob_cone_002.location = (0.0, 0.0, 0.0)
ob_cone_002.rotation_euler = (0.0, -0.0, -3.142)
ob_cone_002.hide_render = True
_m = ob_cone_002.modifiers.new('Subdivision', 'SUBSURF')
ob_cone_003.location = (0.0, 0.0, 0.0)
ob_cone_003.rotation_euler = (0.0, -0.0, -3.142)
ob_cone_003.hide_render = True
_m = ob_cone_003.modifiers.new('Subdivision', 'SUBSURF')
_m.levels = 2

# ---- collection membership
col_cameras.objects.link(ob_top_down_camera)
col_cameras.objects.link(ob_thumbnail_camera)
col_cameras.objects.link(ob_thumbnail_sun)
col_cameras.objects.link(ob_top_down_sun)
col_ship.objects.link(ob_cone_001)
col_ship.objects.link(ob_cone_002)
col_ship.objects.link(ob_cone_003)

# ---- scene / render settings (as saved in the file)
scene.camera = ob_top_down_camera
scene.frame_start = 0; scene.frame_end = 15; scene.frame_set(4)
scene.render.engine = 'CYCLES'
scene.render.resolution_x = 300
scene.render.resolution_y = 660
scene.render.film_transparent = True
scene.render.use_border = True
scene.cycles.feature_set = 'EXPERIMENTAL'
scene.cycles.samples = 64
scene.cycles.sampling_pattern = 'TABULATED_SOBOL'
scene.cycles.use_adaptive_sampling = False
scene.cycles.use_light_tree = False
scene.cycles.film_transparent_glass = True
scene.eevee.ray_tracing_options.trace_max_roughness = 0.0
scene.view_settings.view_transform = 'Filmic'
bpy.context.view_layer.update()
